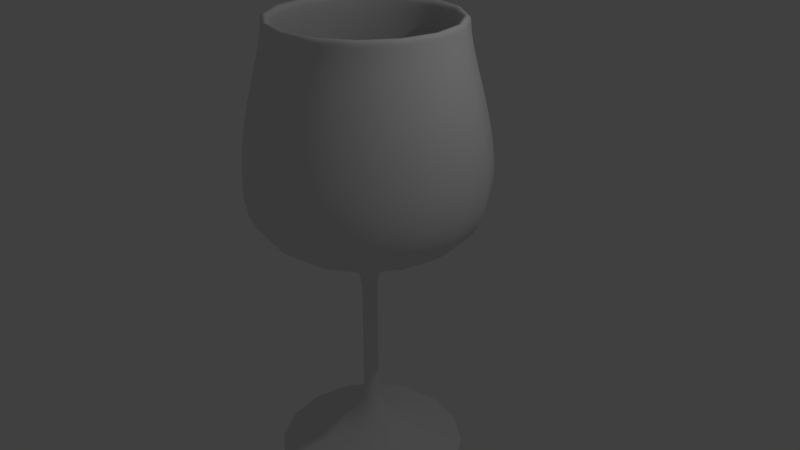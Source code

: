 # Source: wineglass.blend  (saved by Blender 2.79.0; exported with 4.5.12 LTS)
import bpy
from mathutils import Matrix  # noqa: F401  (used for matrix-valued properties, if any)

bpy.ops.wm.read_factory_settings(use_empty=True)
scene = bpy.context.scene
scene.name = 'Scene'

# ---- collections
col_collection_1 = bpy.data.collections.new('Collection 1'); scene.collection.children.link(col_collection_1)

# ---- world
world_world = bpy.data.worlds.new('World'); scene.world = world_world
world_world.color = (0.05088, 0.05088, 0.05088)
world_world.use_sun_shadow = False
world_world.sun_shadow_jitter_overblur = 0.0
world_world.cycles.sampling_method = 'MANUAL'

# ---- cameras
cam_camera = bpy.data.cameras.new('Camera')
cam_camera.clip_end = 100.0
cam_camera.lens = 35.0
cam_camera.sensor_width = 32.0
cam_camera.sensor_height = 18.0
cam_camera.ortho_scale = 7.314
cam_camera.dof.focus_distance = 0.0
cam_camera.dof.aperture_fstop = 128.0

# ---- lights
light_lamp = bpy.data.lights.new('Lamp', 'POINT')
light_lamp.transmission_factor = 0.0
light_lamp.cutoff_distance = 30.0
light_lamp.energy = 100.0
light_lamp.shadow_buffer_clip_start = 1.001
light_lamp.shadow_soft_size = 0.1
light_lamp.shadow_maximum_resolution = 0.006
light_lamp.use_absolute_resolution = True

# ---- curves / text
cu_beziercurve = bpy.data.curves.new('BezierCurve', 'CURVE')
cu_beziercurve.dimensions = '3D'
_sp = cu_beziercurve.splines.new('BEZIER'); _sp.bezier_points.add(10)
_sp.bezier_points.foreach_set('co', [0.0, 0.0, 0.0, -0.8, 1.4, 0.0, -3.0, 1.1, 9.058e-08, -3.0, 1.2, 0.0, -0.8, 1.5, 0.0, 0.5, 0.1, 0.0, 2.0, 0.1, 0.0, 2.732, 0.5879, 8.54e-09, 2.95, 1.2, -1.052e-08, 3.0, 1.2, -6.238e-09, 2.8, 2.271e-16, 6.633e-09])
_sp.bezier_points.foreach_set('handle_left', [-0.0005133, -0.1114, -9.701e-08, -0.3787, 1.279, -1.149e-07, -2.57, 1.127, -4.399e-07, -3.118, 1.197, -7.827e-08, -1.479, 1.697, -3.28e-09, -0.3377, 0.1, -1.226e-08, 1.162, 0.1, -4.84e-08, 2.658, 0.4085, -3.129e-07, 2.886, 0.9308, -6.447e-07, 3.021, 1.287, -1.396e-07, 2.8, 0.5, 6.633e-09])
_sp.bezier_points.foreach_set('handle_right', [0.001772, 0.3846, 3.35e-07, -1.227, 1.523, 1.165e-07, -3.078, 1.095, 1.867e-07, -2.556, 1.21, 2.944e-07, -0.02059, 1.274, 3.765e-09, 1.5, 0.1, 1.463e-08, 2.5, 0.1, 2.889e-08, 2.818, 0.7975, 3.843e-07, 2.977, 1.313, 2.566e-07, 2.864, 0.6299, 8.699e-07, 2.8, -0.4432, 6.633e-09])
for _p, _l, _r in zip(_sp.bezier_points, ['ALIGNED', 'ALIGNED', 'ALIGNED', 'ALIGNED', 'ALIGNED', 'ALIGNED', 'ALIGNED', 'ALIGNED', 'ALIGNED', 'ALIGNED', 'ALIGNED'], ['ALIGNED', 'ALIGNED', 'ALIGNED', 'ALIGNED', 'ALIGNED', 'ALIGNED', 'ALIGNED', 'ALIGNED', 'ALIGNED', 'ALIGNED', 'ALIGNED']): _p.handle_left_type = _l; _p.handle_right_type = _r
_sp.order_u = 0
_sp.order_v = 0
cu_beziercurve.use_path = True
cu_beziercurve.use_path_clamp = True
cu_beziercurve.bevel_resolution = 0
cu_beziercurve.fill_mode = 'HALF'

# ---- objects
ob_beziercurve = bpy.data.objects.new('BezierCurve', cu_beziercurve)
ob_lamp = bpy.data.objects.new('Lamp', light_lamp)
ob_camera = bpy.data.objects.new('Camera', cam_camera)

# ---- transforms, parenting, visibility, modifiers, constraints
ob_beziercurve.location = (0.0, 0.0, 0.0)
ob_beziercurve.rotation_euler = (3.423e-08, 1.571, 0.0)
ob_beziercurve.lineart.crease_threshold = 0.0
_m = ob_beziercurve.modifiers.new('Screw', 'SCREW')
_m.axis = 'X'
ob_lamp.location = (4.076, 1.005, 5.904)
ob_lamp.rotation_euler = (0.6503, 0.05522, 1.866)
ob_lamp.lock_rotations_4d = False
ob_lamp.empty_display_type = 'ARROWS'
ob_lamp.color = (0.0, 0.0, 0.0, 0.0)
ob_lamp.lineart.crease_threshold = 0.0
ob_camera.location = (7.481, -6.508, 5.344)
ob_camera.rotation_euler = (1.109, 0.0, 0.8149)
ob_camera.lock_rotations_4d = False
ob_camera.empty_display_type = 'ARROWS'
ob_camera.color = (0.0, 0.0, 0.0, 0.0)
ob_camera.display_type = 'WIRE'
ob_camera.lineart.crease_threshold = 0.0

# ---- collection membership
col_collection_1.objects.link(ob_beziercurve)
col_collection_1.objects.link(ob_lamp)
col_collection_1.objects.link(ob_camera)

# ---- scene / render settings (as saved in the file)
scene.camera = ob_camera
scene.frame_start = 1; scene.frame_end = 250; scene.frame_set(1)
scene.render.engine = 'BLENDER_EEVEE_NEXT'
scene.render.resolution_percentage = 50
scene.render.dither_intensity = 0.0
scene.cycles.use_denoising = False
scene.cycles.samples = 128
scene.cycles.sampling_pattern = 'TABULATED_SOBOL'
scene.cycles.use_adaptive_sampling = False
scene.cycles.use_light_tree = False
scene.cycles.blur_glossy = 0.0
scene.cycles.sample_clamp_indirect = 0.0
scene.view_settings.view_transform = 'Standard'
bpy.context.view_layer.update()
